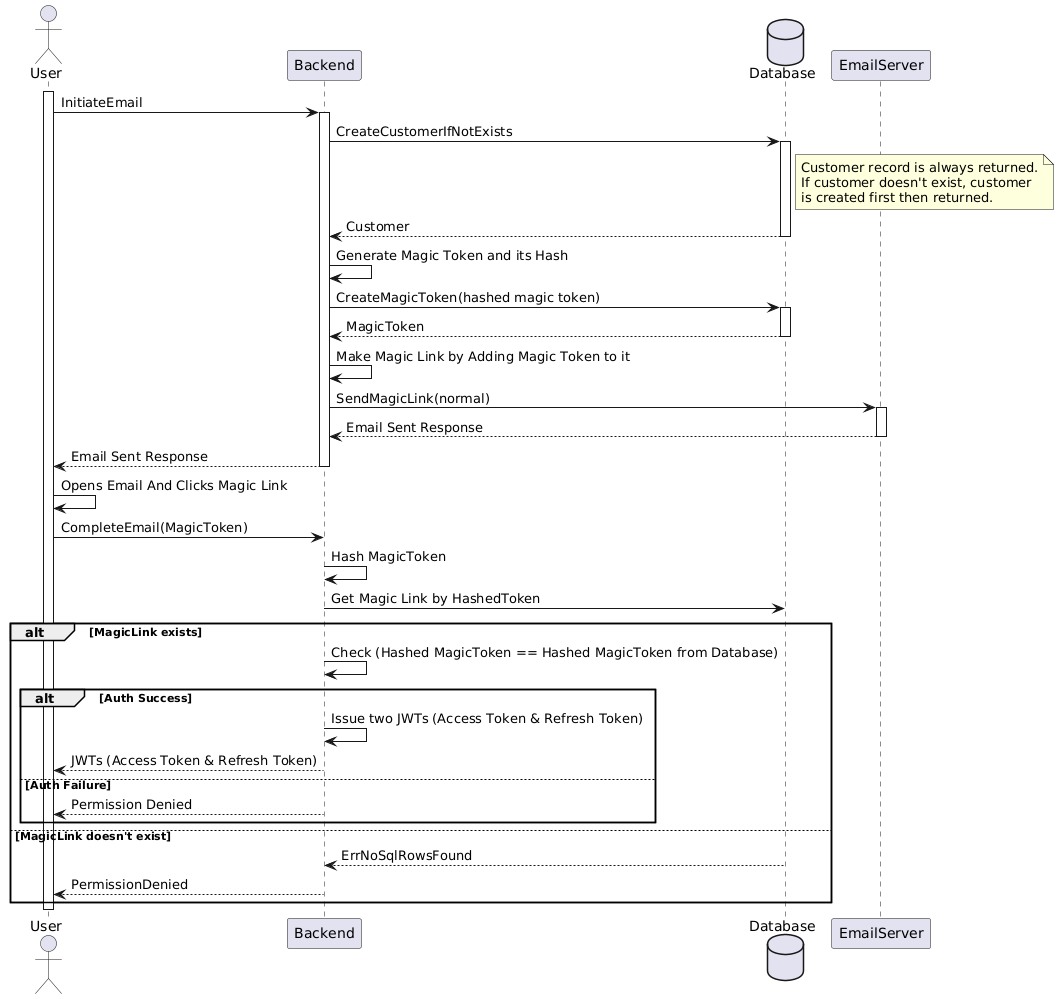

The diagram above was rendered by PlantUML. Its source (embedded in the PNG):
@startuml
actor User
participant Backend
database Database
participant EmailServer

activate User

User -> Backend ++ : InitiateEmail

Backend -> Database ++ : CreateCustomerIfNotExists
note right of Database : Customer record is always returned.\nIf customer doesn't exist, customer\nis created first then returned.
Database --> Backend -- : Customer

Backend -> Backend : Generate Magic Token and its Hash

Backend -> Database ++ : CreateMagicToken(hashed magic token)
Database --> Backend -- : MagicToken

Backend -> Backend : Make Magic Link by Adding Magic Token to it

Backend -> EmailServer ++ : SendMagicLink(normal)
EmailServer --> Backend -- : Email Sent Response

Backend --> User -- : Email Sent Response

User -> User : Opens Email And Clicks Magic Link

User -> Backend : CompleteEmail(MagicToken)

Backend -> Backend : Hash MagicToken

Backend -> Database : Get Magic Link by HashedToken
alt MagicLink exists
    Backend -> Backend : Check (Hashed MagicToken == Hashed MagicToken from Database)
    alt Auth Success
        Backend -> Backend : Issue two JWTs (Access Token & Refresh Token)
        Backend --> User : JWTs (Access Token & Refresh Token)
    else Auth Failure
        Backend --> User : Permission Denied
    end
else MagicLink doesn't exist
    Database --> Backend : ErrNoSqlRowsFound
    Backend --> User : PermissionDenied
end

deactivate User
@enduml